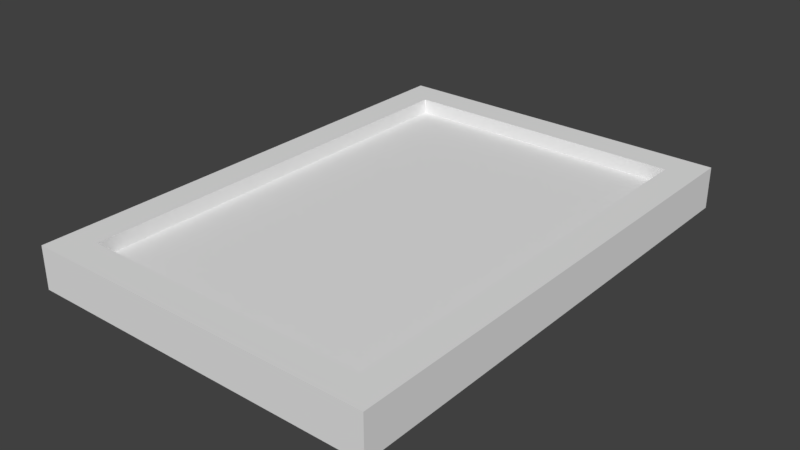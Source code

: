 # Source: mona_lisa_rect.blend  (saved by Blender 2.79.0; exported with 4.5.12 LTS)
import bpy
from mathutils import Matrix  # noqa: F401  (used for matrix-valued properties, if any)

bpy.ops.wm.read_factory_settings(use_empty=True)
scene = bpy.context.scene
scene.name = 'Scene'

# ---- collections
col_collection_1 = bpy.data.collections.new('Collection 1'); scene.collection.children.link(col_collection_1)

# ---- materials (node trees are filled in below, after node groups)
mat_1 = bpy.data.materials.new('1')
mat_1.alpha_threshold = 0.0
mat_1.roughness = 0.5
mat_2 = bpy.data.materials.new('2')
mat_2.alpha_threshold = 0.0
mat_2.roughness = 0.5

# ---- material node trees
mat_1.use_nodes = True; mat_1.node_tree.nodes.clear()
_N = mat_1.node_tree.nodes; _L = mat_1.node_tree.links
n0 = _N.new('ShaderNodeOutputMaterial'); n0.name = 'Material Output'; n0.location = (300, 300)
n1 = _N.new('ShaderNodeBsdfDiffuse'); n1.name = 'Diffuse BSDF'; n1.location = (10, 300)
_L.new(n1.outputs[0], n0.inputs[0])
n0.is_active_output = True
mat_2.use_nodes = True; mat_2.node_tree.nodes.clear()
_N = mat_2.node_tree.nodes; _L = mat_2.node_tree.links
n0 = _N.new('ShaderNodeOutputMaterial'); n0.name = 'Material Output'; n0.location = (300, 300)
n1 = _N.new('ShaderNodeBsdfDiffuse'); n1.name = 'Diffuse BSDF'; n1.location = (10, 300)
_L.new(n1.outputs[0], n0.inputs[0])
n0.is_active_output = True

# ---- world
world_world = bpy.data.worlds.new('World'); scene.world = world_world
world_world.color = (0.05088, 0.05088, 0.05088)
world_world.use_sun_shadow = False
world_world.sun_shadow_jitter_overblur = 0.0
world_world.cycles.sampling_method = 'MANUAL'

# ---- meshes
me_cube = bpy.data.meshes.new('Cube')
me_cube.from_pydata([(-3.183, -4.467, -0.2461), (-2.612, -3.896, 0.2461), (-3.183, 4.495, -0.2461), (-2.612, 3.925, 0.2461), (3.183, -4.467, -0.2461), (2.612, -3.896, 0.2461), (3.183, 4.495, -0.2461), (2.612, 3.925, 0.2461), (-3.183, -4.467, 0.2461), (-3.183, 4.495, 0.2461), (3.183, 4.495, 0.2461), (3.183, -4.467, 0.2461), (-3.183, -4.467, 0.5147), (-3.183, 4.495, 0.5147), (3.183, 4.495, 0.5147), (3.183, -4.467, 0.5147), (-2.612, -3.896, 0.5147), (-2.612, 3.925, 0.5147), (2.612, 3.925, 0.5147), (2.612, -3.896, 0.5147)], [], [(0, 8, 9, 2), (2, 9, 10, 6), (6, 10, 11, 4), (4, 11, 8, 0), (2, 6, 4, 0), (7, 3, 1, 5), (9, 8, 12, 13), (3, 7, 18, 17), (5, 1, 16, 19), (11, 10, 14, 15), (16, 17, 13, 12), (17, 18, 14, 13), (18, 19, 15, 14), (19, 16, 12, 15), (8, 11, 15, 12), (10, 9, 13, 14), (7, 5, 19, 18), (1, 3, 17, 16)])
me_cube.polygons.foreach_set('material_index', [0, 0, 0, 0, 0, 1, 0, 0, 0, 0, 0, 0, 0, 0, 0, 0, 0, 0])
_uv = me_cube.uv_layers.new(name='UVMap')
_uv.uv.foreach_set('vector', [0.4847, 0.2686, 0.4859, 0.2686, 0.4859, 0.2831, 0.4847, 0.2831, 0.4539, 0.2929, 0.4534, 0.2916, 0.4686, 0.2868, 0.4698, 0.2878, 0.4698, 0.2878, 0.4686, 0.2868, 0.4688, 0.2737, 0.4701, 0.2726, 0.4701, 0.2726, 0.4688, 0.2737, 0.4533, 0.27, 0.4536, 0.2686, 0.4847, 0.2831, 0.4701, 0.2831, 0.4701, 0.2686, 0.4847, 0.2686, 0.9999, 8.172e-05, 0.9999, 0.9854, 8.172e-05, 0.9854, 8.175e-05, 8.172e-05, 0.4859, 0.2831, 0.4859, 0.2686, 0.4866, 0.2686, 0.4866, 0.2831, 0.4546, 0.2886, 0.4667, 0.2854, 0.4674, 0.2859, 0.4538, 0.2898, 0.467, 0.2753, 0.4549, 0.2726, 0.4538, 0.2717, 0.4676, 0.2747, 0.4688, 0.2737, 0.4686, 0.2868, 0.4678, 0.2862, 0.4682, 0.2742, 0.4538, 0.2717, 0.4538, 0.2898, 0.4531, 0.2906, 0.4531, 0.2707, 0.4538, 0.2898, 0.4674, 0.2859, 0.4678, 0.2862, 0.4531, 0.2906, 0.4674, 0.2859, 0.4676, 0.2747, 0.4682, 0.2742, 0.4678, 0.2862, 0.4676, 0.2747, 0.4538, 0.2717, 0.4531, 0.2707, 0.4682, 0.2742, 0.4533, 0.27, 0.4688, 0.2737, 0.4682, 0.2742, 0.4531, 0.2707, 0.4686, 0.2868, 0.4534, 0.2916, 0.4531, 0.2906, 0.4678, 0.2862, 0.4667, 0.2854, 0.467, 0.2753, 0.4676, 0.2747, 0.4674, 0.2859, 0.4549, 0.2726, 0.4546, 0.2886, 0.4538, 0.2898, 0.4538, 0.2717])
me_cube.materials.append(mat_1)
me_cube.materials.append(mat_2)
me_cube.use_remesh_preserve_volume = False
me_cube.use_remesh_preserve_attributes = False
me_cube.use_mirror_vertex_groups = False
me_cube.update()

# ---- objects
ob_cube = bpy.data.objects.new('Cube', me_cube)

# ---- transforms, parenting, visibility, modifiers, constraints
ob_cube.location = (0.0, 0.0, 0.0)
ob_cube.lineart.crease_threshold = 0.0

# ---- collection membership
col_collection_1.objects.link(ob_cube)

# ---- scene / render settings (as saved in the file)
scene.frame_start = 1; scene.frame_end = 250; scene.frame_set(1)
scene.render.engine = 'CYCLES'
scene.render.resolution_percentage = 50
scene.render.dither_intensity = 0.0
scene.cycles.use_denoising = False
scene.cycles.samples = 128
scene.cycles.sampling_pattern = 'TABULATED_SOBOL'
scene.cycles.use_adaptive_sampling = False
scene.cycles.use_light_tree = False
scene.cycles.blur_glossy = 0.0
scene.cycles.sample_clamp_indirect = 0.0
scene.view_settings.view_transform = 'Standard'
bpy.context.view_layer.update()

# ---- added for rendering (the .blend has no active camera and no usable light): camera, sun
cam_auto = bpy.data.cameras.new('AutoCamera')
cam_auto.lens = 50.0
cam_auto.sensor_width = 36.0
cam_auto.clip_end = 1000.0
ob_auto_camera = bpy.data.objects.new('AutoCamera', cam_auto)
scene.collection.objects.link(ob_auto_camera)
ob_auto_camera.location = (10.195, -12.2198, 8.29035)
ob_auto_camera.rotation_euler = (1.09748, -7.21219e-08, 0.694738)
scene.camera = ob_auto_camera
light_auto_sun = bpy.data.lights.new('AutoSun', 'SUN')
light_auto_sun.energy = 3.0
light_auto_sun.angle = 0.0523599
ob_auto_sun = bpy.data.objects.new('AutoSun', light_auto_sun)
scene.collection.objects.link(ob_auto_sun)
ob_auto_sun.rotation_euler = (0.872665, 0.174533, 0.523599)
bpy.context.view_layer.update()
